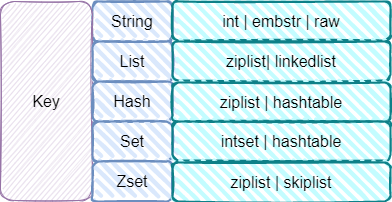

The diagram above was exported from draw.io. Its source (the exported page's mxGraphModel, read from the mxfile embedded in the PNG):
<mxGraphModel dx="1102" dy="865" grid="1" gridSize="10" guides="1" tooltips="1" connect="1" arrows="1" fold="1" page="1" pageScale="1" pageWidth="827" pageHeight="1169" math="0" shadow="0">
  <root>
    <mxCell id="0" />
    <mxCell id="1" parent="0" />
    <mxCell id="QbMVDNEakemsMD3x4S_n-1" value="String" style="rounded=1;whiteSpace=wrap;html=1;strokeWidth=2;fillWeight=4;hachureGap=8;hachureAngle=45;fillColor=#dae8fc;sketch=1;strokeColor=#6c8ebf;absoluteArcSize=0;shadow=0;glass=0;imageAspect=1;fillStyle=hachure;labelBorderColor=none;labelBackgroundColor=none;container=0;fontSize=16;" vertex="1" parent="1">
      <mxGeometry x="212" y="291" width="80" height="40" as="geometry" />
    </mxCell>
    <mxCell id="QbMVDNEakemsMD3x4S_n-2" value="&lt;span style=&quot;font-size: 16px&quot;&gt;Key&lt;/span&gt;" style="rounded=1;whiteSpace=wrap;html=1;fillColor=#e1d5e7;strokeColor=#9673a6;glass=0;sketch=1;shadow=0;" vertex="1" parent="1">
      <mxGeometry x="120" y="291" width="92" height="199" as="geometry" />
    </mxCell>
    <mxCell id="QbMVDNEakemsMD3x4S_n-3" value="List" style="rounded=1;whiteSpace=wrap;html=1;strokeWidth=2;fillWeight=4;hachureGap=8;hachureAngle=45;fillColor=#dae8fc;sketch=1;strokeColor=#6c8ebf;absoluteArcSize=0;shadow=0;glass=0;imageAspect=1;fillStyle=hachure;labelBorderColor=none;labelBackgroundColor=none;container=0;fontSize=16;" vertex="1" parent="1">
      <mxGeometry x="212" y="331" width="80" height="40" as="geometry" />
    </mxCell>
    <mxCell id="QbMVDNEakemsMD3x4S_n-4" value="Hash" style="rounded=1;whiteSpace=wrap;html=1;strokeWidth=2;fillWeight=4;hachureGap=8;hachureAngle=45;fillColor=#dae8fc;sketch=1;strokeColor=#6c8ebf;absoluteArcSize=0;shadow=0;glass=0;imageAspect=1;fillStyle=hachure;labelBorderColor=none;labelBackgroundColor=none;container=0;fontSize=16;" vertex="1" parent="1">
      <mxGeometry x="212" y="371" width="80" height="40" as="geometry" />
    </mxCell>
    <mxCell id="QbMVDNEakemsMD3x4S_n-5" value="Set" style="rounded=1;whiteSpace=wrap;html=1;strokeWidth=2;fillWeight=4;hachureGap=8;hachureAngle=45;fillColor=#dae8fc;sketch=1;strokeColor=#6c8ebf;absoluteArcSize=0;shadow=0;glass=0;imageAspect=1;fillStyle=hachure;labelBorderColor=none;labelBackgroundColor=none;container=0;fontSize=16;" vertex="1" parent="1">
      <mxGeometry x="212" y="411" width="80" height="40" as="geometry" />
    </mxCell>
    <mxCell id="QbMVDNEakemsMD3x4S_n-6" value="Zset" style="rounded=1;whiteSpace=wrap;html=1;strokeWidth=2;fillWeight=4;hachureGap=8;hachureAngle=45;fillColor=#dae8fc;sketch=1;strokeColor=#6c8ebf;absoluteArcSize=0;shadow=0;glass=0;imageAspect=1;fillStyle=hachure;labelBorderColor=none;labelBackgroundColor=none;container=0;fontSize=16;" vertex="1" parent="1">
      <mxGeometry x="212" y="451" width="80" height="40" as="geometry" />
    </mxCell>
    <mxCell id="QbMVDNEakemsMD3x4S_n-11" value="int | embstr | raw" style="rounded=1;whiteSpace=wrap;html=1;strokeWidth=2;fillWeight=4;hachureGap=8;hachureAngle=45;fillColor=#C3FCFF;sketch=1;fontSize=16;strokeColor=#0e8088;" vertex="1" parent="1">
      <mxGeometry x="292" y="291" width="218" height="39" as="geometry" />
    </mxCell>
    <mxCell id="QbMVDNEakemsMD3x4S_n-12" value="ziplist| linkedlist" style="rounded=1;whiteSpace=wrap;html=1;strokeWidth=2;fillWeight=4;hachureGap=8;hachureAngle=45;fillColor=#C3FCFF;sketch=1;fontSize=16;strokeColor=#0e8088;" vertex="1" parent="1">
      <mxGeometry x="292" y="331" width="218" height="39" as="geometry" />
    </mxCell>
    <mxCell id="QbMVDNEakemsMD3x4S_n-13" value="ziplist | hashtable" style="rounded=1;whiteSpace=wrap;html=1;strokeWidth=2;fillWeight=4;hachureGap=8;hachureAngle=45;fillColor=#C3FCFF;sketch=1;fontSize=16;strokeColor=#0e8088;" vertex="1" parent="1">
      <mxGeometry x="292" y="372" width="218" height="39" as="geometry" />
    </mxCell>
    <mxCell id="QbMVDNEakemsMD3x4S_n-14" value="intset | hashtable" style="rounded=1;whiteSpace=wrap;html=1;strokeWidth=2;fillWeight=4;hachureGap=8;hachureAngle=45;fillColor=#C3FCFF;sketch=1;fontSize=16;strokeColor=#0e8088;" vertex="1" parent="1">
      <mxGeometry x="292" y="411" width="218" height="39" as="geometry" />
    </mxCell>
    <mxCell id="QbMVDNEakemsMD3x4S_n-15" value="ziplist | skiplist" style="rounded=1;whiteSpace=wrap;html=1;strokeWidth=2;fillWeight=4;hachureGap=8;hachureAngle=45;fillColor=#C3FCFF;sketch=1;fontSize=16;strokeColor=#0e8088;" vertex="1" parent="1">
      <mxGeometry x="292" y="452" width="218" height="39" as="geometry" />
    </mxCell>
  </root>
</mxGraphModel>